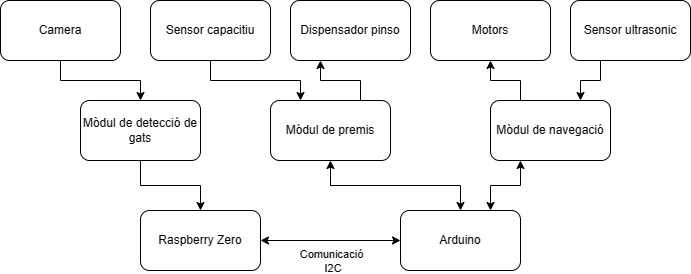

The diagram above was exported from draw.io. Its source (the exported page's mxGraphModel, read from the mxfile embedded in the PNG):
<mxGraphModel dx="1386" dy="756" grid="1" gridSize="10" guides="1" tooltips="1" connect="1" arrows="1" fold="1" page="1" pageScale="1" pageWidth="850" pageHeight="1100" math="0" shadow="0">
  <root>
    <mxCell id="0" />
    <mxCell id="1" parent="0" />
    <mxCell id="leYaIRT1YBHhmB9zNeBN-5" style="edgeStyle=orthogonalEdgeStyle;rounded=0;orthogonalLoop=1;jettySize=auto;html=1;exitX=0.5;exitY=1;exitDx=0;exitDy=0;entryX=0.5;entryY=0;entryDx=0;entryDy=0;" edge="1" parent="1" source="VWRG3TC1aJPNPWtPQCPI-2" target="VWRG3TC1aJPNPWtPQCPI-3">
      <mxGeometry relative="1" as="geometry" />
    </mxCell>
    <mxCell id="VWRG3TC1aJPNPWtPQCPI-2" value="Camera" style="rounded=1;whiteSpace=wrap;html=1;" parent="1" vertex="1">
      <mxGeometry x="80" y="260" width="120" height="60" as="geometry" />
    </mxCell>
    <mxCell id="VWRG3TC1aJPNPWtPQCPI-8" value="" style="edgeStyle=orthogonalEdgeStyle;rounded=0;orthogonalLoop=1;jettySize=auto;html=1;" parent="1" source="VWRG3TC1aJPNPWtPQCPI-3" target="VWRG3TC1aJPNPWtPQCPI-4" edge="1">
      <mxGeometry relative="1" as="geometry" />
    </mxCell>
    <mxCell id="VWRG3TC1aJPNPWtPQCPI-3" value="Mòdul de detecció de gats" style="rounded=1;whiteSpace=wrap;html=1;" parent="1" vertex="1">
      <mxGeometry x="160" y="360" width="120" height="60" as="geometry" />
    </mxCell>
    <mxCell id="leYaIRT1YBHhmB9zNeBN-2" style="edgeStyle=orthogonalEdgeStyle;rounded=0;orthogonalLoop=1;jettySize=auto;html=1;exitX=1;exitY=0.5;exitDx=0;exitDy=0;entryX=0;entryY=0.5;entryDx=0;entryDy=0;startArrow=classic;startFill=1;" edge="1" parent="1" source="VWRG3TC1aJPNPWtPQCPI-4" target="VWRG3TC1aJPNPWtPQCPI-17">
      <mxGeometry relative="1" as="geometry" />
    </mxCell>
    <mxCell id="leYaIRT1YBHhmB9zNeBN-3" value="Comunicació&lt;br&gt;&amp;nbsp;I2C" style="edgeLabel;html=1;align=center;verticalAlign=middle;resizable=0;points=[];" vertex="1" connectable="0" parent="leYaIRT1YBHhmB9zNeBN-2">
      <mxGeometry x="-0.1143" relative="1" as="geometry">
        <mxPoint x="8" y="20" as="offset" />
      </mxGeometry>
    </mxCell>
    <mxCell id="VWRG3TC1aJPNPWtPQCPI-4" value="Raspberry Zero" style="rounded=1;whiteSpace=wrap;html=1;" parent="1" vertex="1">
      <mxGeometry x="220" y="470" width="120" height="60" as="geometry" />
    </mxCell>
    <mxCell id="leYaIRT1YBHhmB9zNeBN-15" style="edgeStyle=orthogonalEdgeStyle;rounded=0;orthogonalLoop=1;jettySize=auto;html=1;exitX=0.25;exitY=1;exitDx=0;exitDy=0;entryX=0.75;entryY=0;entryDx=0;entryDy=0;" edge="1" parent="1" source="VWRG3TC1aJPNPWtPQCPI-5" target="VWRG3TC1aJPNPWtPQCPI-6">
      <mxGeometry relative="1" as="geometry" />
    </mxCell>
    <mxCell id="VWRG3TC1aJPNPWtPQCPI-5" value="Sensor ultrasonic" style="rounded=1;whiteSpace=wrap;html=1;" parent="1" vertex="1">
      <mxGeometry x="650" y="260" width="120" height="60" as="geometry" />
    </mxCell>
    <mxCell id="leYaIRT1YBHhmB9zNeBN-12" style="edgeStyle=orthogonalEdgeStyle;rounded=0;orthogonalLoop=1;jettySize=auto;html=1;exitX=0.25;exitY=1;exitDx=0;exitDy=0;entryX=0.75;entryY=0;entryDx=0;entryDy=0;startArrow=classic;startFill=1;" edge="1" parent="1" source="VWRG3TC1aJPNPWtPQCPI-6" target="VWRG3TC1aJPNPWtPQCPI-17">
      <mxGeometry relative="1" as="geometry" />
    </mxCell>
    <mxCell id="VWRG3TC1aJPNPWtPQCPI-6" value="Mòdul de navegació" style="rounded=1;whiteSpace=wrap;html=1;shadow=0;" parent="1" vertex="1">
      <mxGeometry x="570" y="360" width="120" height="60" as="geometry" />
    </mxCell>
    <mxCell id="VWRG3TC1aJPNPWtPQCPI-17" value="Arduino" style="whiteSpace=wrap;html=1;rounded=1;" parent="1" vertex="1">
      <mxGeometry x="480" y="470" width="120" height="60" as="geometry" />
    </mxCell>
    <mxCell id="leYaIRT1YBHhmB9zNeBN-8" style="edgeStyle=orthogonalEdgeStyle;rounded=0;orthogonalLoop=1;jettySize=auto;html=1;exitX=0.25;exitY=1;exitDx=0;exitDy=0;entryX=0.75;entryY=0;entryDx=0;entryDy=0;startArrow=classic;startFill=1;endArrow=none;endFill=0;" edge="1" parent="1" source="VWRG3TC1aJPNPWtPQCPI-20" target="zO2yHowmuxOPFBK7mDMa-2">
      <mxGeometry relative="1" as="geometry" />
    </mxCell>
    <mxCell id="VWRG3TC1aJPNPWtPQCPI-20" value="Dispensador pinso" style="whiteSpace=wrap;html=1;rounded=1;" parent="1" vertex="1">
      <mxGeometry x="370" y="260" width="120" height="60" as="geometry" />
    </mxCell>
    <mxCell id="leYaIRT1YBHhmB9zNeBN-6" style="edgeStyle=orthogonalEdgeStyle;rounded=0;orthogonalLoop=1;jettySize=auto;html=1;exitX=0.5;exitY=1;exitDx=0;exitDy=0;entryX=0.5;entryY=0;entryDx=0;entryDy=0;startArrow=classic;startFill=1;" edge="1" parent="1" source="zO2yHowmuxOPFBK7mDMa-2" target="VWRG3TC1aJPNPWtPQCPI-17">
      <mxGeometry relative="1" as="geometry" />
    </mxCell>
    <mxCell id="zO2yHowmuxOPFBK7mDMa-2" value="Mòdul de premis" style="rounded=1;whiteSpace=wrap;html=1;" parent="1" vertex="1">
      <mxGeometry x="350" y="360" width="120" height="60" as="geometry" />
    </mxCell>
    <mxCell id="leYaIRT1YBHhmB9zNeBN-7" style="edgeStyle=orthogonalEdgeStyle;rounded=0;orthogonalLoop=1;jettySize=auto;html=1;exitX=0.5;exitY=1;exitDx=0;exitDy=0;entryX=0.25;entryY=0;entryDx=0;entryDy=0;" edge="1" parent="1" source="leYaIRT1YBHhmB9zNeBN-4" target="zO2yHowmuxOPFBK7mDMa-2">
      <mxGeometry relative="1" as="geometry" />
    </mxCell>
    <mxCell id="leYaIRT1YBHhmB9zNeBN-4" value="Sensor capacitiu" style="rounded=1;whiteSpace=wrap;html=1;" vertex="1" parent="1">
      <mxGeometry x="230" y="260" width="120" height="60" as="geometry" />
    </mxCell>
    <mxCell id="leYaIRT1YBHhmB9zNeBN-16" style="edgeStyle=orthogonalEdgeStyle;rounded=0;orthogonalLoop=1;jettySize=auto;html=1;exitX=0.5;exitY=1;exitDx=0;exitDy=0;entryX=0.25;entryY=0;entryDx=0;entryDy=0;startArrow=classic;startFill=1;endArrow=none;endFill=0;" edge="1" parent="1" source="leYaIRT1YBHhmB9zNeBN-10" target="VWRG3TC1aJPNPWtPQCPI-6">
      <mxGeometry relative="1" as="geometry" />
    </mxCell>
    <mxCell id="leYaIRT1YBHhmB9zNeBN-10" value="Motors" style="whiteSpace=wrap;html=1;rounded=1;" vertex="1" parent="1">
      <mxGeometry x="510" y="260" width="120" height="60" as="geometry" />
    </mxCell>
  </root>
</mxGraphModel>